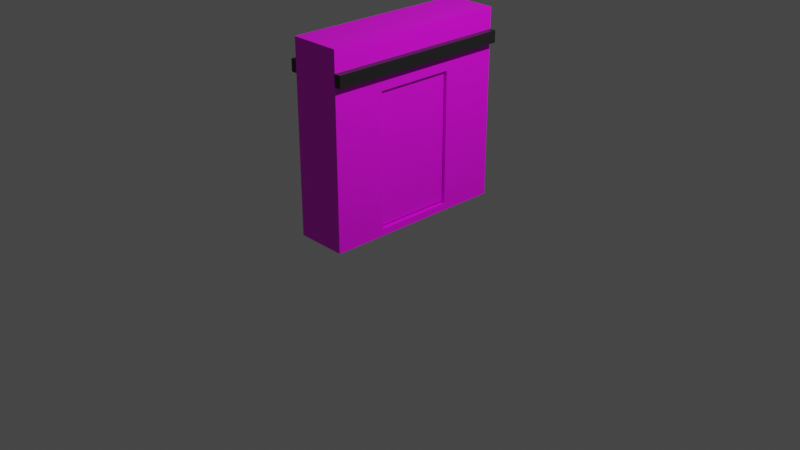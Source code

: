# Source: doorwall.blend  (saved by Blender 2.90.8; exported with 4.5.12 LTS)
import bpy
from mathutils import Matrix  # noqa: F401  (used for matrix-valued properties, if any)

bpy.ops.wm.read_factory_settings(use_empty=True)
scene = bpy.context.scene
scene.name = 'Scene'

# ---- collections
col_scene = bpy.data.collections.new('Scene'); scene.collection.children.link(col_scene)
col_asset = bpy.data.collections.new('Asset'); scene.collection.children.link(col_asset)

# ---- images (referenced by path relative to the original .blend; pixels are not part of the script)
import os
ASSET_DIR = os.environ.get("B2B_ASSET_DIR", "")  # directory of the original .blend (textures are referenced by path, not embedded)
HERE = os.path.dirname(os.path.abspath(__file__))  # packed textures are extracted next to this script under _unpacked/

def load_image(name, relpath, width, height, colorspace="sRGB"):
    """Load a texture the original file referenced (path relative to the .blend, or extracted next to this script)."""
    p = next((c for c in (os.path.join(HERE, relpath), os.path.join(ASSET_DIR, relpath)) if relpath and os.path.exists(c)), "")
    if p:
        img = bpy.data.images.load(p, check_existing=True)
        img.name = name
    else:  # same state as the original file: an image datablock whose file is absent (Cycles renders it pink)
        img = bpy.data.images.new(name, width, height)
        img.source = "FILE"
        img.filepath = "//" + (relpath or name)
    img.colorspace_settings.name = colorspace
    return img
img_arroway_de_metal_structure_03_b010_jpg = load_image('arroway.de_metal+structure+03_b010.jpg', 'arroway.de_metal+structure+03_b010.jpg', 1024, 1024, 'sRGB')
img_black_marble_02_2k_basecolor_tga = load_image('black_marble_02_2k_baseColor.tga', 'black_marble_02_2k_baseColor.tga', 1024, 1024, 'sRGB')

# ---- materials (node trees are filled in below, after node groups)
mat_material_003 = bpy.data.materials.new('Material.003')
mat_material_003.use_transparent_shadow = False
mat_material_001 = bpy.data.materials.new('Material.001')
mat_material_001.use_transparent_shadow = False
mat_material = bpy.data.materials.new('Material')
mat_material.alpha_threshold = 0.0
mat_material.use_transparent_shadow = False
mat_material.line_color = (0.0, 0.0, 0.0, 1.0)
mat_material_002 = bpy.data.materials.new('Material.002')
mat_material_002.alpha_threshold = 0.0
mat_material_002.use_transparent_shadow = False
mat_material_002.line_color = (0.0, 0.0, 0.0, 1.0)

# ---- material node trees
mat_material_003.use_nodes = True; mat_material_003.node_tree.nodes.clear()
_N = mat_material_003.node_tree.nodes; _L = mat_material_003.node_tree.links
n0 = _N.new('ShaderNodeBsdfPrincipled'); n0.name = 'Principled BSDF'; n0.location = (10, 300)
n0.distribution = 'GGX'
n0.subsurface_method = 'BURLEY'
n0.inputs[3].default_value = 1.45
n0.inputs[27].default_value = (0.0, 0.0, 0.0, 1.0)
n0.inputs[28].default_value = 1.0
n1 = _N.new('ShaderNodeOutputMaterial'); n1.name = 'Material Output'; n1.location = (300, 300)
n2 = _N.new('ShaderNodeTexImage'); n2.name = 'Image Texture'; n2.location = (-280, 280)
n2.image = img_arroway_de_metal_structure_03_b010_jpg
_L.new(n0.outputs[0], n1.inputs[0])
_L.new(n2.outputs[0], n0.inputs[0])
n1.is_active_output = True
mat_material_001.use_nodes = True; mat_material_001.node_tree.nodes.clear()
_N = mat_material_001.node_tree.nodes; _L = mat_material_001.node_tree.links
n0 = _N.new('ShaderNodeBsdfPrincipled'); n0.name = 'Principled BSDF'; n0.location = (10, 300)
n0.distribution = 'GGX'
n0.subsurface_method = 'BURLEY'
n0.inputs[3].default_value = 1.45
n0.inputs[27].default_value = (0.0, 0.0, 0.0, 1.0)
n0.inputs[28].default_value = 1.0
n1 = _N.new('ShaderNodeOutputMaterial'); n1.name = 'Material Output'; n1.location = (300, 300)
n2 = _N.new('ShaderNodeTexImage'); n2.name = 'Image Texture'; n2.location = (-280, 280)
n2.image = img_black_marble_02_2k_basecolor_tga
n2.projection = 'SPHERE'
n2.interpolation = 'Closest'
_L.new(n0.outputs[0], n1.inputs[0])
_L.new(n2.outputs[0], n0.inputs[0])
n1.is_active_output = True
mat_material.use_nodes = True; mat_material.node_tree.nodes.clear()
_N = mat_material.node_tree.nodes; _L = mat_material.node_tree.links
n0 = _N.new('ShaderNodeOutputMaterial'); n0.name = 'Material Output'; n0.location = (300, 300)
n1 = _N.new('ShaderNodeBsdfPrincipled'); n1.name = 'Principled BSDF'; n1.location = (10, 300)
n1.distribution = 'GGX'
n1.subsurface_method = 'BURLEY'
n1.inputs[0].default_value = (0.01764, 0.01681, 0.01681, 1.0)
n1.inputs[2].default_value = 0.4
n1.inputs[3].default_value = 1.45
n1.inputs[27].default_value = (0.0, 0.0, 0.0, 1.0)
n1.inputs[28].default_value = 1.0
_L.new(n1.outputs[0], n0.inputs[0])
n0.is_active_output = True
mat_material_002.use_nodes = True; mat_material_002.node_tree.nodes.clear()
_N = mat_material_002.node_tree.nodes; _L = mat_material_002.node_tree.links
n0 = _N.new('ShaderNodeOutputMaterial'); n0.name = 'Material Output'; n0.location = (300, 300)
n1 = _N.new('ShaderNodeBsdfPrincipled'); n1.name = 'Principled BSDF'; n1.location = (10, 300)
n1.distribution = 'GGX'
n1.subsurface_method = 'BURLEY'
n1.inputs[0].default_value = (0.01764, 0.01681, 0.01681, 1.0)
n1.inputs[2].default_value = 0.4
n1.inputs[3].default_value = 1.45
n1.inputs[27].default_value = (0.0, 0.0, 0.0, 1.0)
n1.inputs[28].default_value = 1.0
_L.new(n1.outputs[0], n0.inputs[0])
n0.is_active_output = True

# ---- world
world_world = bpy.data.worlds.new('World'); scene.world = world_world
world_world.use_nodes = True; world_world.node_tree.nodes.clear()
_N = world_world.node_tree.nodes; _L = world_world.node_tree.links
n0 = _N.new('ShaderNodeOutputWorld'); n0.name = 'World Output'; n0.location = (300, 300)
n1 = _N.new('ShaderNodeBackground'); n1.name = 'Background'; n1.location = (10, 300)
n1.inputs[0].default_value = (0.05088, 0.05088, 0.05088, 1.0)
_L.new(n1.outputs[0], n0.inputs[0])
n0.is_active_output = True
world_world.color = (0.05088, 0.05088, 0.05088)
world_world.use_sun_shadow = False
world_world.sun_shadow_jitter_overblur = 0.0

# ---- cameras
cam_camera = bpy.data.cameras.new('Camera')
cam_camera.clip_end = 100.0
cam_camera.ortho_scale = 7.314

# ---- lights
light_light = bpy.data.lights.new('Light', 'POINT')
light_light.transmission_factor = 0.0
light_light.energy = 1000.0
light_light.shadow_soft_size = 0.1
light_light.shadow_maximum_resolution = 0.006
light_light.use_absolute_resolution = True

# ---- meshes
me_cube_005 = bpy.data.meshes.new('Cube.005')
me_cube_005.from_pydata([(2.849e-05, -0.03181, -0.01905), (2.849e-05, -0.03181, 1.981), (2.849e-05, 1.968, -0.01905), (2.849e-05, 1.968, 1.981), (2.0, -0.03181, -0.01905), (2.0, -0.03181, 1.981), (2.0, 1.968, -0.01905), (2.0, 1.968, 1.981)], [], [(0, 1, 3, 2), (2, 3, 7, 6), (6, 7, 5, 4), (4, 5, 1, 0), (2, 6, 4, 0), (7, 3, 1, 5)])
_uv = me_cube_005.uv_layers.new(name='UVMap')
_uv.uv.foreach_set('vector', [0.375, 0.0, 0.625, 0.0, 0.625, 0.25, 0.375, 0.25, 0.375, 0.25, 0.625, 0.25, 0.625, 0.5, 0.375, 0.5, 0.375, 0.5, 0.625, 0.5, 0.625, 0.75, 0.375, 0.75, 0.375, 0.75, 0.625, 0.75, 0.625, 1.0, 0.375, 1.0, 0.125, 0.5, 0.375, 0.5, 0.375, 0.75, 0.125, 0.75, 0.625, 0.5, 0.875, 0.5, 0.875, 0.75, 0.625, 0.75])
me_cube_005.materials.append(mat_material_003)
me_cube_005.use_remesh_fix_poles = True
me_cube_005.use_remesh_preserve_attributes = False
me_cube_005.use_mirror_vertex_groups = False
me_cube_005.update()
me_cube_001 = bpy.data.meshes.new('Cube.001')
me_cube_001.from_pydata([(-1.0, -1.0, -1.0), (-1.0, -1.0, 1.0), (-1.0, 1.0, -1.0), (-1.0, 1.0, 1.0), (1.0, -1.0, -1.0), (1.0, -1.0, 1.0), (1.0, 1.0, -1.0), (1.0, 1.0, 1.0), (1.0, -0.4482, 0.4849), (-1.0, -0.4482, 0.4849), (-1.0, -0.4482, 0.4482), (1.0, -0.4482, -0.9263), (1.0, -0.4482, -0.4482), (-1.0, -0.4482, -0.9263), (1.0, 0.4016, 0.4016), (1.0, 0.4016, 0.4849), (-1.0, 0.4016, 0.4849), (-1.0, 0.4016, -0.4016), (1.0, 0.4016, -0.9263), (-1.0, 0.4016, -0.9263)], [], [(0, 1, 10, 13, 19, 17, 2), (2, 3, 7, 6), (6, 7, 14, 18, 11, 12, 4), (4, 5, 1, 0), (2, 6, 4, 0), (7, 3, 1, 5), (11, 13, 10, 9, 8, 12), (4, 12, 8, 15, 14, 7, 5), (2, 17, 16, 9, 10, 1, 3), (8, 9, 16, 15), (13, 11, 18, 19), (19, 18, 14, 15, 16, 17)])
_uv = me_cube_001.uv_layers.new(name='UVMap')
_uv.uv.foreach_set('vector', [0.375, 0.0, 0.625, 0.0, 0.556, 0.06897, 0.3842, 0.06897, 0.3842, 0.1752, 0.4498, 0.1752, 0.375, 0.25, 0.375, 0.25, 0.625, 0.25, 0.625, 0.5, 0.375, 0.5, 0.375, 0.5, 0.625, 0.5, 0.5502, 0.5748, 0.3842, 0.5748, 0.3842, 0.681, 0.444, 0.681, 0.375, 0.75, 0.375, 0.75, 0.625, 0.75, 0.625, 1.0, 0.375, 1.0, 0.125, 0.5, 0.375, 0.5, 0.375, 0.75, 0.125, 0.75, 0.625, 0.5, 0.875, 0.5, 0.875, 0.75, 0.625, 0.75, 0.625, 0.3509, 0.625, 0.4472, 0.3815, 0.4472, 0.375, 0.4472, 0.375, 0.3509, 0.5403, 0.3509, 0.375, 0.75, 0.444, 0.681, 0.5606, 0.681, 0.5606, 0.5748, 0.5502, 0.5748, 0.625, 0.5, 0.625, 0.75, 0.375, 0.25, 0.4498, 0.1752, 0.5606, 0.1752, 0.5606, 0.06897, 0.556, 0.06897, 0.625, 0.0, 0.625, 0.25, 0.2259, 0.5, 0.3222, 0.5, 0.3222, 0.75, 0.2259, 0.75, 0.6778, 0.5, 0.7741, 0.5, 0.7741, 0.75, 0.6778, 0.75, 0.625, 0.8028, 0.625, 0.8991, 0.3898, 0.8991, 0.375, 0.8991, 0.375, 0.8028, 0.532, 0.8028])
me_cube_001.materials.append(mat_material_001)
me_cube_001.use_remesh_fix_poles = True
me_cube_001.use_remesh_preserve_attributes = False
me_cube_001.use_mirror_vertex_groups = False
me_cube_001.update()
me_cube_002 = bpy.data.meshes.new('Cube.002')
me_cube_002.from_pydata([(-1.0, -1.0, -1.0), (-1.0, -1.0, 1.0), (-1.0, 1.0, -1.0), (-1.0, 1.0, 1.0), (1.0, -1.0, -1.0), (1.0, -1.0, 1.0), (1.0, 1.0, -1.0), (1.0, 1.0, 1.0)], [], [(0, 1, 3, 2), (2, 3, 7, 6), (6, 7, 5, 4), (4, 5, 1, 0), (2, 6, 4, 0), (7, 3, 1, 5)])
_uv = me_cube_002.uv_layers.new(name='UVMap')
_uv.uv.foreach_set('vector', [0.375, 0.0, 0.625, 0.0, 0.625, 0.25, 0.375, 0.25, 0.375, 0.25, 0.625, 0.25, 0.625, 0.5, 0.375, 0.5, 0.375, 0.5, 0.625, 0.5, 0.625, 0.75, 0.375, 0.75, 0.375, 0.75, 0.625, 0.75, 0.625, 1.0, 0.375, 1.0, 0.125, 0.5, 0.375, 0.5, 0.375, 0.75, 0.125, 0.75, 0.625, 0.5, 0.875, 0.5, 0.875, 0.75, 0.625, 0.75])
me_cube_002.materials.append(mat_material)
me_cube_002.use_remesh_fix_poles = True
me_cube_002.use_remesh_preserve_attributes = False
me_cube_002.use_mirror_vertex_groups = False
me_cube_002.update()
me_cube_003 = bpy.data.meshes.new('Cube.003')
me_cube_003.from_pydata([(-1.0, -1.0, -1.0), (-1.0, -1.0, 1.0), (-1.0, 1.0, -1.0), (-1.0, 1.0, 1.0), (1.0, -1.0, -1.0), (1.0, -1.0, 1.0), (1.0, 1.0, -1.0), (1.0, 1.0, 1.0)], [], [(0, 1, 3, 2), (2, 3, 7, 6), (6, 7, 5, 4), (4, 5, 1, 0), (2, 6, 4, 0), (7, 3, 1, 5)])
_uv = me_cube_003.uv_layers.new(name='UVMap')
_uv.uv.foreach_set('vector', [0.375, 0.0, 0.625, 0.0, 0.625, 0.25, 0.375, 0.25, 0.375, 0.25, 0.625, 0.25, 0.625, 0.5, 0.375, 0.5, 0.375, 0.5, 0.625, 0.5, 0.625, 0.75, 0.375, 0.75, 0.375, 0.75, 0.625, 0.75, 0.625, 1.0, 0.375, 1.0, 0.125, 0.5, 0.375, 0.5, 0.375, 0.75, 0.125, 0.75, 0.625, 0.5, 0.875, 0.5, 0.875, 0.75, 0.625, 0.75])
me_cube_003.materials.append(mat_material_002)
me_cube_003.use_remesh_fix_poles = True
me_cube_003.use_remesh_preserve_attributes = False
me_cube_003.use_mirror_vertex_groups = False
me_cube_003.update()

# ---- objects
ob_cube = bpy.data.objects.new('Cube', me_cube_005)
ob_light = bpy.data.objects.new('Light', light_light)
ob_camera = bpy.data.objects.new('Camera', cam_camera)
ob_wall = bpy.data.objects.new('Wall', me_cube_001)
ob_strip0 = bpy.data.objects.new('Strip0', me_cube_002)
ob_strip0_001 = bpy.data.objects.new('Strip0.001', me_cube_003)

# ---- transforms, parenting, visibility, modifiers, constraints
ob_cube.location = (0.06483, -0.4044, 0.148)
ob_cube.scale = (0.0637, 0.4148, 0.6957)
ob_cube.lock_location = (True, True, True)
ob_cube.lock_rotation = (True, True, False)
ob_cube.lineart.crease_threshold = 0.0
ob_light.location = (4.076, 1.005, 5.904)
ob_light.rotation_euler = (0.6503, 0.05522, 1.866)
ob_light.lock_rotations_4d = False
ob_light.empty_display_type = 'ARROWS'
ob_light.color = (0.0, 0.0, 0.0, 0.0)
ob_light.lineart.crease_threshold = 0.0
ob_camera.location = (7.359, -6.926, 4.958)
ob_camera.rotation_euler = (1.109, 0.0, 0.8149)
ob_camera.lock_rotations_4d = False
ob_camera.empty_display_type = 'ARROWS'
ob_camera.color = (0.0, 0.0, 0.0, 0.0)
ob_camera.display_type = 'WIRE'
ob_camera.lineart.crease_threshold = 0.0
ob_wall.location = (-0.04453, 0.01509, 1.041)
ob_wall.scale = (0.2719, 1.0, 1.0)
ob_wall.lineart.crease_threshold = 0.0
ob_strip0.location = (0.2621, 0.01208, 1.758)
ob_strip0.scale = (0.0366, 1.0, -0.06209)
ob_strip0.lineart.crease_threshold = 0.0
ob_strip0_001.location = (-0.3472, 0.0168, 1.753)
ob_strip0_001.scale = (0.0366, 1.0, -0.06209)
ob_strip0_001.lineart.crease_threshold = 0.0

# ---- collection membership
scene.collection.objects.link(ob_cube)
col_scene.objects.link(ob_light)
col_scene.objects.link(ob_camera)
col_asset.objects.link(ob_wall)
col_asset.objects.link(ob_strip0)
col_asset.objects.link(ob_strip0_001)

# ---- scene / render settings (as saved in the file)
scene.camera = ob_camera
scene.frame_start = 1; scene.frame_end = 250; scene.frame_set(0)
scene.render.engine = 'BLENDER_EEVEE_NEXT'
scene.cycles.use_denoising = False
scene.cycles.samples = 128
scene.cycles.sampling_pattern = 'TABULATED_SOBOL'
scene.cycles.use_adaptive_sampling = False
scene.cycles.use_light_tree = False
scene.view_settings.view_transform = 'Filmic'
bpy.context.view_layer.update()
